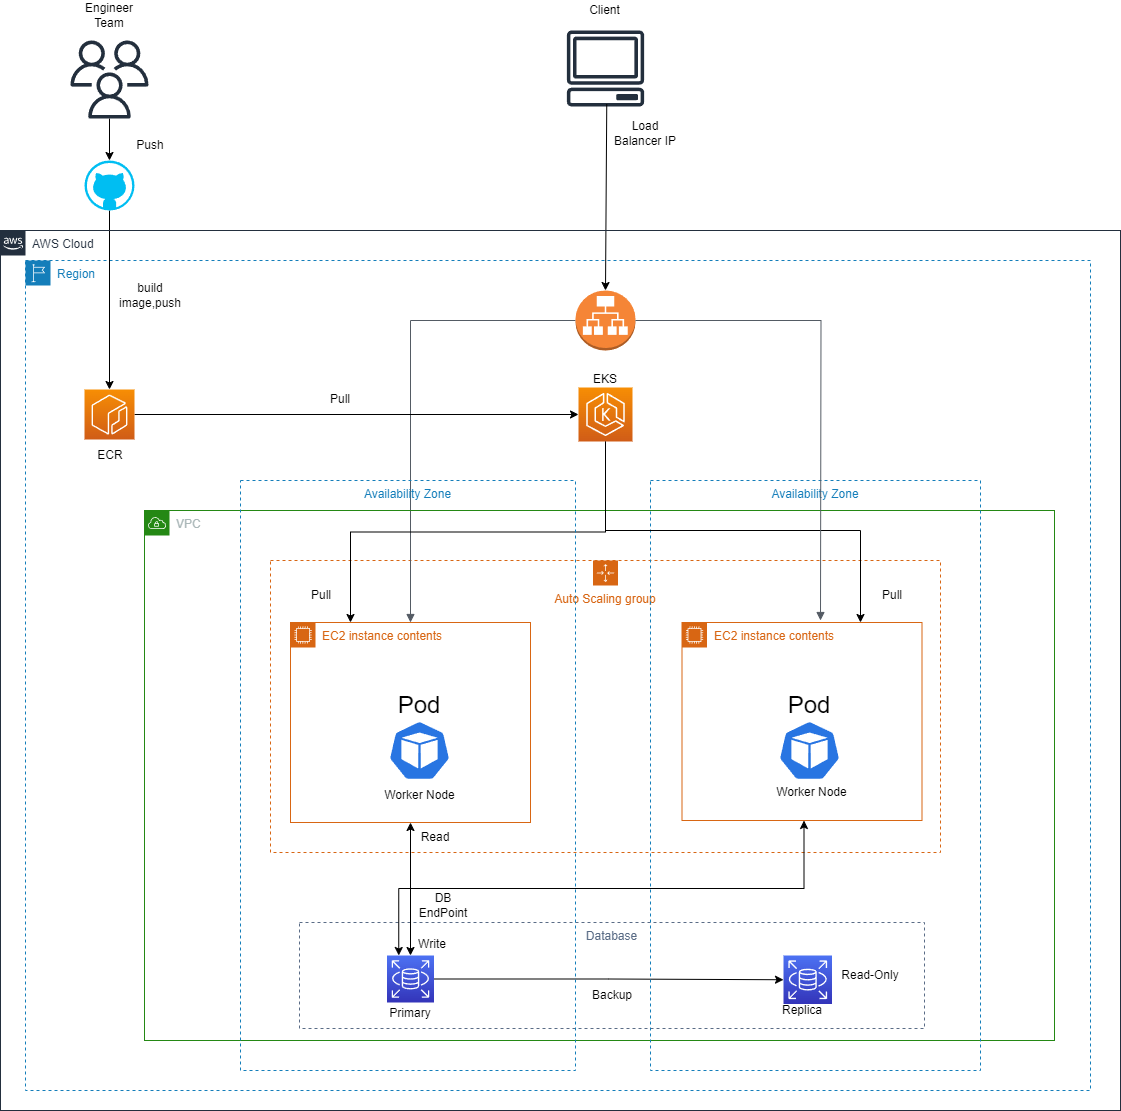

The diagram above was exported from draw.io. Its source (the exported page's mxGraphModel, read from the mxfile embedded in the PNG):
<mxGraphModel dx="1290" dy="541" grid="1" gridSize="10" guides="1" tooltips="1" connect="1" arrows="1" fold="1" page="1" pageScale="1" pageWidth="1169" pageHeight="827" math="0" shadow="0">
  <root>
    <mxCell id="0" />
    <mxCell id="1" parent="0" />
    <mxCell id="UYO9WxMvF-hopy7Fp1Eg-1" value="Region" style="points=[[0,0],[0.25,0],[0.5,0],[0.75,0],[1,0],[1,0.25],[1,0.5],[1,0.75],[1,1],[0.75,1],[0.5,1],[0.25,1],[0,1],[0,0.75],[0,0.5],[0,0.25]];outlineConnect=0;gradientColor=none;html=1;whiteSpace=wrap;fontSize=12;fontStyle=0;container=1;pointerEvents=0;collapsible=0;recursiveResize=0;shape=mxgraph.aws4.group;grIcon=mxgraph.aws4.group_region;strokeColor=#147EBA;fillColor=none;verticalAlign=top;align=left;spacingLeft=30;fontColor=#147EBA;dashed=1;movable=1;resizable=1;rotatable=1;deletable=1;editable=1;locked=0;connectable=1;" parent="1" vertex="1">
      <mxGeometry x="55" y="280" width="1065" height="830" as="geometry" />
    </mxCell>
    <mxCell id="UYO9WxMvF-hopy7Fp1Eg-3" value="Auto Scaling group" style="points=[[0,0],[0.25,0],[0.5,0],[0.75,0],[1,0],[1,0.25],[1,0.5],[1,0.75],[1,1],[0.75,1],[0.5,1],[0.25,1],[0,1],[0,0.75],[0,0.5],[0,0.25]];outlineConnect=0;gradientColor=none;html=1;whiteSpace=wrap;fontSize=12;fontStyle=0;container=1;pointerEvents=0;collapsible=0;recursiveResize=0;shape=mxgraph.aws4.groupCenter;grIcon=mxgraph.aws4.group_auto_scaling_group;grStroke=1;strokeColor=#D86613;fillColor=none;verticalAlign=top;align=center;fontColor=#D86613;dashed=1;spacingTop=25;" parent="UYO9WxMvF-hopy7Fp1Eg-1" vertex="1">
      <mxGeometry x="245" y="300" width="670" height="292" as="geometry" />
    </mxCell>
    <mxCell id="UYO9WxMvF-hopy7Fp1Eg-5" value="EC2 instance contents" style="points=[[0,0],[0.25,0],[0.5,0],[0.75,0],[1,0],[1,0.25],[1,0.5],[1,0.75],[1,1],[0.75,1],[0.5,1],[0.25,1],[0,1],[0,0.75],[0,0.5],[0,0.25]];outlineConnect=0;gradientColor=none;html=1;whiteSpace=wrap;fontSize=12;fontStyle=0;container=1;pointerEvents=0;collapsible=0;recursiveResize=0;shape=mxgraph.aws4.group;grIcon=mxgraph.aws4.group_ec2_instance_contents;strokeColor=#D86613;fillColor=none;verticalAlign=top;align=left;spacingLeft=30;fontColor=#D86613;dashed=0;" parent="UYO9WxMvF-hopy7Fp1Eg-1" vertex="1">
      <mxGeometry x="265" y="362" width="240" height="200" as="geometry" />
    </mxCell>
    <mxCell id="UYO9WxMvF-hopy7Fp1Eg-21" value="Read" style="text;html=1;strokeColor=none;fillColor=none;align=center;verticalAlign=middle;whiteSpace=wrap;rounded=0;" parent="UYO9WxMvF-hopy7Fp1Eg-1" vertex="1">
      <mxGeometry x="380" y="562" width="60" height="30" as="geometry" />
    </mxCell>
    <mxCell id="UYO9WxMvF-hopy7Fp1Eg-23" value="" style="edgeStyle=orthogonalEdgeStyle;html=1;endArrow=block;elbow=vertical;startArrow=none;endFill=1;strokeColor=#545B64;rounded=0;entryX=0.5;entryY=0;entryDx=0;entryDy=0;exitX=0;exitY=0.5;exitDx=0;exitDy=0;exitPerimeter=0;" parent="UYO9WxMvF-hopy7Fp1Eg-1" source="UYO9WxMvF-hopy7Fp1Eg-65" target="UYO9WxMvF-hopy7Fp1Eg-5" edge="1">
      <mxGeometry width="100" relative="1" as="geometry">
        <mxPoint x="559.0100000000002" y="51" as="sourcePoint" />
        <mxPoint x="410" y="-128" as="targetPoint" />
      </mxGeometry>
    </mxCell>
    <mxCell id="UYO9WxMvF-hopy7Fp1Eg-58" style="edgeStyle=orthogonalEdgeStyle;rounded=0;orthogonalLoop=1;jettySize=auto;html=1;exitX=1;exitY=0.5;exitDx=0;exitDy=0;exitPerimeter=0;entryX=0;entryY=0.5;entryDx=0;entryDy=0;entryPerimeter=0;" parent="UYO9WxMvF-hopy7Fp1Eg-1" source="UYO9WxMvF-hopy7Fp1Eg-50" target="UYO9WxMvF-hopy7Fp1Eg-52" edge="1">
      <mxGeometry relative="1" as="geometry" />
    </mxCell>
    <mxCell id="UYO9WxMvF-hopy7Fp1Eg-50" value="" style="sketch=0;points=[[0,0,0],[0.25,0,0],[0.5,0,0],[0.75,0,0],[1,0,0],[0,1,0],[0.25,1,0],[0.5,1,0],[0.75,1,0],[1,1,0],[0,0.25,0],[0,0.5,0],[0,0.75,0],[1,0.25,0],[1,0.5,0],[1,0.75,0]];outlineConnect=0;fontColor=#232F3E;gradientColor=#F78E04;gradientDirection=north;fillColor=#D05C17;strokeColor=#ffffff;dashed=0;verticalLabelPosition=bottom;verticalAlign=top;align=center;html=1;fontSize=12;fontStyle=0;aspect=fixed;shape=mxgraph.aws4.resourceIcon;resIcon=mxgraph.aws4.ecr;" parent="UYO9WxMvF-hopy7Fp1Eg-1" vertex="1">
      <mxGeometry x="59" y="129" width="50" height="50" as="geometry" />
    </mxCell>
    <mxCell id="UYO9WxMvF-hopy7Fp1Eg-53" style="edgeStyle=orthogonalEdgeStyle;rounded=0;orthogonalLoop=1;jettySize=auto;html=1;exitX=0.5;exitY=1;exitDx=0;exitDy=0;exitPerimeter=0;entryX=0.25;entryY=0;entryDx=0;entryDy=0;" parent="UYO9WxMvF-hopy7Fp1Eg-1" source="UYO9WxMvF-hopy7Fp1Eg-52" target="UYO9WxMvF-hopy7Fp1Eg-5" edge="1">
      <mxGeometry relative="1" as="geometry" />
    </mxCell>
    <mxCell id="UYO9WxMvF-hopy7Fp1Eg-52" value="" style="sketch=0;points=[[0,0,0],[0.25,0,0],[0.5,0,0],[0.75,0,0],[1,0,0],[0,1,0],[0.25,1,0],[0.5,1,0],[0.75,1,0],[1,1,0],[0,0.25,0],[0,0.5,0],[0,0.75,0],[1,0.25,0],[1,0.5,0],[1,0.75,0]];outlineConnect=0;fontColor=#232F3E;gradientColor=#F78E04;gradientDirection=north;fillColor=#D05C17;strokeColor=#ffffff;dashed=0;verticalLabelPosition=bottom;verticalAlign=top;align=center;html=1;fontSize=12;fontStyle=0;aspect=fixed;shape=mxgraph.aws4.resourceIcon;resIcon=mxgraph.aws4.eks;" parent="UYO9WxMvF-hopy7Fp1Eg-1" vertex="1">
      <mxGeometry x="553" y="127" width="54" height="54" as="geometry" />
    </mxCell>
    <mxCell id="UYO9WxMvF-hopy7Fp1Eg-56" value="Pull" style="text;html=1;strokeColor=none;fillColor=none;align=center;verticalAlign=middle;whiteSpace=wrap;rounded=0;" parent="UYO9WxMvF-hopy7Fp1Eg-1" vertex="1">
      <mxGeometry x="266.25" y="320" width="60" height="30" as="geometry" />
    </mxCell>
    <mxCell id="UYO9WxMvF-hopy7Fp1Eg-60" value="Pull" style="text;html=1;strokeColor=none;fillColor=none;align=center;verticalAlign=middle;whiteSpace=wrap;rounded=0;" parent="UYO9WxMvF-hopy7Fp1Eg-1" vertex="1">
      <mxGeometry x="285" y="124" width="60" height="30" as="geometry" />
    </mxCell>
    <mxCell id="UYO9WxMvF-hopy7Fp1Eg-65" value="" style="outlineConnect=0;dashed=0;verticalLabelPosition=bottom;verticalAlign=top;align=center;html=1;shape=mxgraph.aws3.application_load_balancer;fillColor=#F58536;gradientColor=none;" parent="UYO9WxMvF-hopy7Fp1Eg-1" vertex="1">
      <mxGeometry x="550" y="30" width="60" height="60" as="geometry" />
    </mxCell>
    <mxCell id="UYO9WxMvF-hopy7Fp1Eg-39" value="" style="sketch=0;outlineConnect=0;fontColor=#232F3E;gradientColor=none;fillColor=#232F3D;strokeColor=none;dashed=0;verticalLabelPosition=bottom;verticalAlign=top;align=center;html=1;fontSize=12;fontStyle=0;aspect=fixed;pointerEvents=1;shape=mxgraph.aws4.client;" parent="1" vertex="1">
      <mxGeometry x="596.02" y="50" width="77.99" height="76" as="geometry" />
    </mxCell>
    <mxCell id="UYO9WxMvF-hopy7Fp1Eg-40" value="" style="endArrow=classic;html=1;rounded=0;exitX=0.516;exitY=0.969;exitDx=0;exitDy=0;exitPerimeter=0;entryX=0.5;entryY=0;entryDx=0;entryDy=0;entryPerimeter=0;" parent="1" source="UYO9WxMvF-hopy7Fp1Eg-39" target="UYO9WxMvF-hopy7Fp1Eg-65" edge="1">
      <mxGeometry width="50" height="50" relative="1" as="geometry">
        <mxPoint x="350" y="90" as="sourcePoint" />
        <mxPoint x="635.1757636227899" y="286" as="targetPoint" />
      </mxGeometry>
    </mxCell>
    <mxCell id="UYO9WxMvF-hopy7Fp1Eg-41" value="Client" style="text;html=1;strokeColor=none;fillColor=none;align=center;verticalAlign=middle;whiteSpace=wrap;rounded=0;" parent="1" vertex="1">
      <mxGeometry x="604.37" y="20" width="61.26" height="20" as="geometry" />
    </mxCell>
    <mxCell id="UYO9WxMvF-hopy7Fp1Eg-42" value="Load Balancer IP" style="text;html=1;strokeColor=none;fillColor=none;align=center;verticalAlign=middle;whiteSpace=wrap;rounded=0;" parent="1" vertex="1">
      <mxGeometry x="640" y="138" width="70" height="30" as="geometry" />
    </mxCell>
    <mxCell id="UYO9WxMvF-hopy7Fp1Eg-64" value="" style="edgeStyle=orthogonalEdgeStyle;rounded=0;orthogonalLoop=1;jettySize=auto;html=1;" parent="1" source="UYO9WxMvF-hopy7Fp1Eg-47" target="UYO9WxMvF-hopy7Fp1Eg-61" edge="1">
      <mxGeometry relative="1" as="geometry" />
    </mxCell>
    <mxCell id="UYO9WxMvF-hopy7Fp1Eg-47" value="" style="sketch=0;outlineConnect=0;fontColor=#232F3E;gradientColor=none;fillColor=#232F3D;strokeColor=none;dashed=0;verticalLabelPosition=bottom;verticalAlign=top;align=center;html=1;fontSize=12;fontStyle=0;aspect=fixed;pointerEvents=1;shape=mxgraph.aws4.users;" parent="1" vertex="1">
      <mxGeometry x="100" y="60" width="78" height="78" as="geometry" />
    </mxCell>
    <mxCell id="UYO9WxMvF-hopy7Fp1Eg-48" value="Engineer Team" style="text;html=1;strokeColor=none;fillColor=none;align=center;verticalAlign=middle;whiteSpace=wrap;rounded=0;" parent="1" vertex="1">
      <mxGeometry x="109" y="20" width="60" height="30" as="geometry" />
    </mxCell>
    <mxCell id="UYO9WxMvF-hopy7Fp1Eg-59" value="Push" style="text;html=1;strokeColor=none;fillColor=none;align=center;verticalAlign=middle;whiteSpace=wrap;rounded=0;" parent="1" vertex="1">
      <mxGeometry x="150" y="150" width="60" height="30" as="geometry" />
    </mxCell>
    <mxCell id="UYO9WxMvF-hopy7Fp1Eg-63" style="edgeStyle=orthogonalEdgeStyle;rounded=0;orthogonalLoop=1;jettySize=auto;html=1;exitX=0.5;exitY=1;exitDx=0;exitDy=0;exitPerimeter=0;" parent="1" source="UYO9WxMvF-hopy7Fp1Eg-61" target="UYO9WxMvF-hopy7Fp1Eg-50" edge="1">
      <mxGeometry relative="1" as="geometry" />
    </mxCell>
    <mxCell id="UYO9WxMvF-hopy7Fp1Eg-61" value="" style="verticalLabelPosition=bottom;html=1;verticalAlign=top;align=center;strokeColor=none;fillColor=#00BEF2;shape=mxgraph.azure.github_code;pointerEvents=1;" parent="1" vertex="1">
      <mxGeometry x="114" y="180" width="50" height="50" as="geometry" />
    </mxCell>
    <mxCell id="UYO9WxMvF-hopy7Fp1Eg-69" value="AWS Cloud" style="points=[[0,0],[0.25,0],[0.5,0],[0.75,0],[1,0],[1,0.25],[1,0.5],[1,0.75],[1,1],[0.75,1],[0.5,1],[0.25,1],[0,1],[0,0.75],[0,0.5],[0,0.25]];outlineConnect=0;gradientColor=none;html=1;whiteSpace=wrap;fontSize=12;fontStyle=0;container=1;pointerEvents=0;collapsible=0;recursiveResize=0;shape=mxgraph.aws4.group;grIcon=mxgraph.aws4.group_aws_cloud_alt;strokeColor=#232F3E;fillColor=none;verticalAlign=top;align=left;spacingLeft=30;fontColor=#232F3E;dashed=0;" parent="1" vertex="1">
      <mxGeometry x="30" y="250" width="1120" height="880" as="geometry" />
    </mxCell>
    <mxCell id="UYO9WxMvF-hopy7Fp1Eg-10" value="VPC" style="points=[[0,0],[0.25,0],[0.5,0],[0.75,0],[1,0],[1,0.25],[1,0.5],[1,0.75],[1,1],[0.75,1],[0.5,1],[0.25,1],[0,1],[0,0.75],[0,0.5],[0,0.25]];outlineConnect=0;gradientColor=none;html=1;whiteSpace=wrap;fontSize=12;fontStyle=0;container=1;pointerEvents=0;collapsible=0;recursiveResize=0;shape=mxgraph.aws4.group;grIcon=mxgraph.aws4.group_vpc;strokeColor=#248814;fillColor=none;verticalAlign=top;align=left;spacingLeft=30;fontColor=#AAB7B8;dashed=0;" parent="UYO9WxMvF-hopy7Fp1Eg-69" vertex="1">
      <mxGeometry x="144" y="280" width="910" height="530" as="geometry" />
    </mxCell>
    <mxCell id="UYO9WxMvF-hopy7Fp1Eg-11" value="Database" style="fillColor=none;strokeColor=#5A6C86;dashed=1;verticalAlign=top;fontStyle=0;fontColor=#5A6C86;whiteSpace=wrap;html=1;" parent="UYO9WxMvF-hopy7Fp1Eg-10" vertex="1">
      <mxGeometry x="155" y="412" width="625" height="106" as="geometry" />
    </mxCell>
    <mxCell id="2rozpMutikXNI-QYE71I-1" style="edgeStyle=orthogonalEdgeStyle;rounded=0;orthogonalLoop=1;jettySize=auto;html=1;exitX=1;exitY=0.5;exitDx=0;exitDy=0;exitPerimeter=0;entryX=0;entryY=0.5;entryDx=0;entryDy=0;entryPerimeter=0;" parent="UYO9WxMvF-hopy7Fp1Eg-10" source="UYO9WxMvF-hopy7Fp1Eg-12" target="UYO9WxMvF-hopy7Fp1Eg-14" edge="1">
      <mxGeometry relative="1" as="geometry" />
    </mxCell>
    <mxCell id="UYO9WxMvF-hopy7Fp1Eg-12" value="" style="sketch=0;points=[[0,0,0],[0.25,0,0],[0.5,0,0],[0.75,0,0],[1,0,0],[0,1,0],[0.25,1,0],[0.5,1,0],[0.75,1,0],[1,1,0],[0,0.25,0],[0,0.5,0],[0,0.75,0],[1,0.25,0],[1,0.5,0],[1,0.75,0]];outlineConnect=0;fontColor=#232F3E;gradientColor=#4D72F3;gradientDirection=north;fillColor=#3334B9;strokeColor=#ffffff;dashed=0;verticalLabelPosition=bottom;verticalAlign=top;align=center;html=1;fontSize=12;fontStyle=0;aspect=fixed;shape=mxgraph.aws4.resourceIcon;resIcon=mxgraph.aws4.rds;" parent="UYO9WxMvF-hopy7Fp1Eg-10" vertex="1">
      <mxGeometry x="242.5" y="445" width="47" height="47" as="geometry" />
    </mxCell>
    <mxCell id="UYO9WxMvF-hopy7Fp1Eg-14" value="" style="sketch=0;points=[[0,0,0],[0.25,0,0],[0.5,0,0],[0.75,0,0],[1,0,0],[0,1,0],[0.25,1,0],[0.5,1,0],[0.75,1,0],[1,1,0],[0,0.25,0],[0,0.5,0],[0,0.75,0],[1,0.25,0],[1,0.5,0],[1,0.75,0]];outlineConnect=0;fontColor=#232F3E;gradientColor=#4D72F3;gradientDirection=north;fillColor=#3334B9;strokeColor=#ffffff;dashed=0;verticalLabelPosition=bottom;verticalAlign=top;align=center;html=1;fontSize=12;fontStyle=0;aspect=fixed;shape=mxgraph.aws4.resourceIcon;resIcon=mxgraph.aws4.rds;" parent="UYO9WxMvF-hopy7Fp1Eg-10" vertex="1">
      <mxGeometry x="639" y="445" width="48.5" height="48.5" as="geometry" />
    </mxCell>
    <mxCell id="UYO9WxMvF-hopy7Fp1Eg-15" value="Replica" style="text;html=1;strokeColor=none;fillColor=none;align=center;verticalAlign=middle;whiteSpace=wrap;rounded=0;" parent="UYO9WxMvF-hopy7Fp1Eg-10" vertex="1">
      <mxGeometry x="627.5" y="485" width="60" height="30" as="geometry" />
    </mxCell>
    <mxCell id="UYO9WxMvF-hopy7Fp1Eg-16" value="Primary" style="text;html=1;strokeColor=none;fillColor=none;align=center;verticalAlign=middle;whiteSpace=wrap;rounded=0;" parent="UYO9WxMvF-hopy7Fp1Eg-10" vertex="1">
      <mxGeometry x="236" y="488" width="60" height="30" as="geometry" />
    </mxCell>
    <mxCell id="UYO9WxMvF-hopy7Fp1Eg-18" value="Write" style="text;html=1;strokeColor=none;fillColor=none;align=center;verticalAlign=middle;whiteSpace=wrap;rounded=0;rotation=0;" parent="UYO9WxMvF-hopy7Fp1Eg-10" vertex="1">
      <mxGeometry x="257.5" y="418.5" width="60" height="30" as="geometry" />
    </mxCell>
    <mxCell id="UYO9WxMvF-hopy7Fp1Eg-7" value="" style="sketch=0;html=1;dashed=0;whitespace=wrap;fillColor=#2875E2;strokeColor=#ffffff;points=[[0.005,0.63,0],[0.1,0.2,0],[0.9,0.2,0],[0.5,0,0],[0.995,0.63,0],[0.72,0.99,0],[0.5,1,0],[0.28,0.99,0]];verticalLabelPosition=bottom;align=center;verticalAlign=top;shape=mxgraph.kubernetes.icon;prIcon=pod" parent="UYO9WxMvF-hopy7Fp1Eg-10" vertex="1">
      <mxGeometry x="620" y="210" width="90" height="60" as="geometry" />
    </mxCell>
    <mxCell id="UYO9WxMvF-hopy7Fp1Eg-8" value="&lt;font style=&quot;font-size: 24px;&quot;&gt;Pod&lt;/font&gt;" style="text;html=1;strokeColor=none;fillColor=none;align=center;verticalAlign=middle;whiteSpace=wrap;rounded=0;" parent="UYO9WxMvF-hopy7Fp1Eg-10" vertex="1">
      <mxGeometry x="240" y="170" width="70" height="50" as="geometry" />
    </mxCell>
    <mxCell id="UYO9WxMvF-hopy7Fp1Eg-9" value="&lt;font style=&quot;font-size: 24px;&quot;&gt;Pod&lt;/font&gt;" style="text;html=1;strokeColor=none;fillColor=none;align=center;verticalAlign=middle;whiteSpace=wrap;rounded=0;" parent="UYO9WxMvF-hopy7Fp1Eg-10" vertex="1">
      <mxGeometry x="630" y="170" width="70" height="50" as="geometry" />
    </mxCell>
    <mxCell id="UYO9WxMvF-hopy7Fp1Eg-57" value="Pull" style="text;html=1;strokeColor=none;fillColor=none;align=center;verticalAlign=middle;whiteSpace=wrap;rounded=0;" parent="UYO9WxMvF-hopy7Fp1Eg-10" vertex="1">
      <mxGeometry x="717.5" y="70" width="60" height="30" as="geometry" />
    </mxCell>
    <mxCell id="UYO9WxMvF-hopy7Fp1Eg-68" value="Worker Node" style="text;html=1;strokeColor=none;fillColor=none;align=center;verticalAlign=middle;whiteSpace=wrap;rounded=0;" parent="UYO9WxMvF-hopy7Fp1Eg-10" vertex="1">
      <mxGeometry x="625" y="267" width="85" height="30" as="geometry" />
    </mxCell>
    <mxCell id="UYO9WxMvF-hopy7Fp1Eg-6" value="" style="sketch=0;html=1;dashed=0;whitespace=wrap;fillColor=#2875E2;strokeColor=#ffffff;points=[[0.005,0.63,0],[0.1,0.2,0],[0.9,0.2,0],[0.5,0,0],[0.995,0.63,0],[0.72,0.99,0],[0.5,1,0],[0.28,0.99,0]];verticalLabelPosition=bottom;align=center;verticalAlign=top;shape=mxgraph.kubernetes.icon;prIcon=pod" parent="UYO9WxMvF-hopy7Fp1Eg-10" vertex="1">
      <mxGeometry x="221.25" y="210" width="107.5" height="60" as="geometry" />
    </mxCell>
    <mxCell id="UYO9WxMvF-hopy7Fp1Eg-67" value="Worker Node" style="text;html=1;strokeColor=none;fillColor=none;align=center;verticalAlign=middle;whiteSpace=wrap;rounded=0;" parent="UYO9WxMvF-hopy7Fp1Eg-10" vertex="1">
      <mxGeometry x="232.5" y="270" width="85" height="30" as="geometry" />
    </mxCell>
    <mxCell id="UYO9WxMvF-hopy7Fp1Eg-4" value="EC2 instance contents" style="points=[[0,0],[0.25,0],[0.5,0],[0.75,0],[1,0],[1,0.25],[1,0.5],[1,0.75],[1,1],[0.75,1],[0.5,1],[0.25,1],[0,1],[0,0.75],[0,0.5],[0,0.25]];outlineConnect=0;gradientColor=none;html=1;whiteSpace=wrap;fontSize=12;fontStyle=0;container=1;pointerEvents=0;collapsible=0;recursiveResize=0;shape=mxgraph.aws4.group;grIcon=mxgraph.aws4.group_ec2_instance_contents;strokeColor=#D86613;fillColor=none;verticalAlign=top;align=left;spacingLeft=30;fontColor=#D86613;dashed=0;" parent="UYO9WxMvF-hopy7Fp1Eg-10" vertex="1">
      <mxGeometry x="537.5" y="112" width="240" height="198" as="geometry" />
    </mxCell>
    <mxCell id="UYO9WxMvF-hopy7Fp1Eg-43" value="DB EndPoint" style="text;html=1;strokeColor=none;fillColor=none;align=center;verticalAlign=middle;whiteSpace=wrap;rounded=0;" parent="UYO9WxMvF-hopy7Fp1Eg-10" vertex="1">
      <mxGeometry x="268.75" y="380" width="60" height="30" as="geometry" />
    </mxCell>
    <mxCell id="2rozpMutikXNI-QYE71I-2" value="Backup" style="text;html=1;strokeColor=none;fillColor=none;align=center;verticalAlign=middle;whiteSpace=wrap;rounded=0;" parent="UYO9WxMvF-hopy7Fp1Eg-10" vertex="1">
      <mxGeometry x="437.5" y="470" width="60" height="30" as="geometry" />
    </mxCell>
    <mxCell id="2rozpMutikXNI-QYE71I-11" value="" style="endArrow=classic;startArrow=classic;html=1;rounded=0;edgeStyle=elbowEdgeStyle;elbow=vertical;exitX=0.25;exitY=0;exitDx=0;exitDy=0;exitPerimeter=0;" parent="UYO9WxMvF-hopy7Fp1Eg-10" source="UYO9WxMvF-hopy7Fp1Eg-12" edge="1">
      <mxGeometry width="50" height="50" relative="1" as="geometry">
        <mxPoint x="236" y="460" as="sourcePoint" />
        <mxPoint x="659.5" y="310" as="targetPoint" />
      </mxGeometry>
    </mxCell>
    <mxCell id="UYO9WxMvF-hopy7Fp1Eg-2" value="Availability Zone" style="fillColor=none;strokeColor=#147EBA;dashed=1;verticalAlign=top;fontStyle=0;fontColor=#147EBA;whiteSpace=wrap;html=1;" parent="UYO9WxMvF-hopy7Fp1Eg-69" vertex="1">
      <mxGeometry x="240" y="250" width="335" height="590" as="geometry" />
    </mxCell>
    <mxCell id="UYO9WxMvF-hopy7Fp1Eg-36" value="Availability Zone" style="fillColor=none;strokeColor=#147EBA;dashed=1;verticalAlign=top;fontStyle=0;fontColor=#147EBA;whiteSpace=wrap;html=1;" parent="UYO9WxMvF-hopy7Fp1Eg-69" vertex="1">
      <mxGeometry x="650" y="250" width="330" height="590" as="geometry" />
    </mxCell>
    <mxCell id="2rozpMutikXNI-QYE71I-13" value="build image,push" style="text;html=1;strokeColor=none;fillColor=none;align=center;verticalAlign=middle;whiteSpace=wrap;rounded=0;" parent="UYO9WxMvF-hopy7Fp1Eg-69" vertex="1">
      <mxGeometry x="120" y="50" width="60" height="30" as="geometry" />
    </mxCell>
    <mxCell id="2rozpMutikXNI-QYE71I-14" value="ECR" style="text;html=1;strokeColor=none;fillColor=none;align=center;verticalAlign=middle;whiteSpace=wrap;rounded=0;" parent="UYO9WxMvF-hopy7Fp1Eg-69" vertex="1">
      <mxGeometry x="80" y="210" width="60" height="30" as="geometry" />
    </mxCell>
    <mxCell id="2rozpMutikXNI-QYE71I-15" value="EKS" style="text;html=1;strokeColor=none;fillColor=none;align=center;verticalAlign=middle;whiteSpace=wrap;rounded=0;" parent="UYO9WxMvF-hopy7Fp1Eg-69" vertex="1">
      <mxGeometry x="575" y="134" width="60" height="30" as="geometry" />
    </mxCell>
    <mxCell id="3SYNcBw8p3Rw2ZwmGGSx-1" value="Read-Only" style="text;html=1;strokeColor=none;fillColor=none;align=center;verticalAlign=middle;whiteSpace=wrap;rounded=0;" parent="UYO9WxMvF-hopy7Fp1Eg-69" vertex="1">
      <mxGeometry x="840" y="730" width="60" height="30" as="geometry" />
    </mxCell>
    <mxCell id="UYO9WxMvF-hopy7Fp1Eg-19" value="" style="endArrow=classic;startArrow=classic;html=1;rounded=0;elbow=vertical;entryX=0.5;entryY=1;entryDx=0;entryDy=0;" parent="1" source="UYO9WxMvF-hopy7Fp1Eg-12" target="UYO9WxMvF-hopy7Fp1Eg-5" edge="1">
      <mxGeometry width="50" height="50" relative="1" as="geometry">
        <mxPoint x="435" y="862" as="sourcePoint" />
        <mxPoint x="485" y="812" as="targetPoint" />
      </mxGeometry>
    </mxCell>
    <mxCell id="UYO9WxMvF-hopy7Fp1Eg-55" style="edgeStyle=orthogonalEdgeStyle;rounded=0;orthogonalLoop=1;jettySize=auto;html=1;exitX=0.5;exitY=1;exitDx=0;exitDy=0;exitPerimeter=0;" parent="1" source="UYO9WxMvF-hopy7Fp1Eg-52" edge="1">
      <mxGeometry relative="1" as="geometry">
        <mxPoint x="890" y="642" as="targetPoint" />
        <Array as="points">
          <mxPoint x="635" y="550" />
          <mxPoint x="890" y="550" />
        </Array>
      </mxGeometry>
    </mxCell>
    <mxCell id="2rozpMutikXNI-QYE71I-3" value="" style="edgeStyle=orthogonalEdgeStyle;html=1;endArrow=block;elbow=vertical;startArrow=none;endFill=1;strokeColor=#545B64;rounded=0;exitX=1;exitY=0.5;exitDx=0;exitDy=0;exitPerimeter=0;" parent="1" source="UYO9WxMvF-hopy7Fp1Eg-65" edge="1">
      <mxGeometry width="100" relative="1" as="geometry">
        <mxPoint x="665" y="340" as="sourcePoint" />
        <mxPoint x="850" y="640" as="targetPoint" />
      </mxGeometry>
    </mxCell>
  </root>
</mxGraphModel>